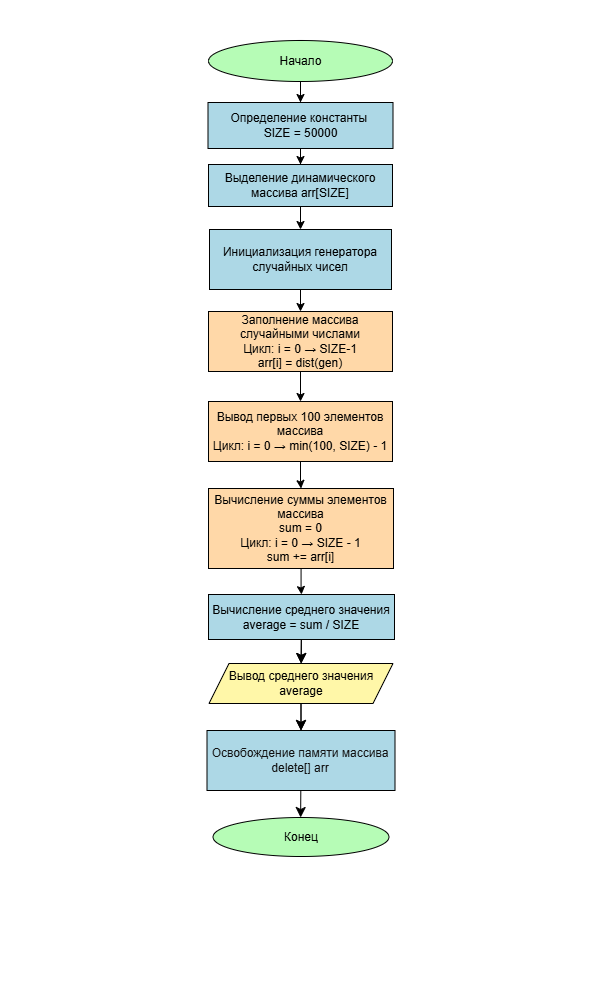

The diagram above was exported from draw.io. Its source (the exported page's mxGraphModel, read from the mxfile embedded in the PNG):
<mxGraphModel dx="1111" dy="681" grid="0" gridSize="10" guides="1" tooltips="1" connect="1" arrows="1" fold="1" page="1" pageScale="1" pageWidth="600" pageHeight="1000" background="light-dark(#000000,#FFFFFF)" math="0" shadow="0">
  <root>
    <mxCell id="0" />
    <mxCell id="1" parent="0" />
    <mxCell id="doy44mVqO59pjQrLM7yg-3" edge="1" parent="1" source="doy44mVqO59pjQrLM7yg-1" style="edgeStyle=orthogonalEdgeStyle;rounded=0;orthogonalLoop=1;jettySize=auto;html=1;strokeColor=light-dark(#000000,#000000);" target="doy44mVqO59pjQrLM7yg-2" value="">
      <mxGeometry relative="1" as="geometry" />
    </mxCell>
    <mxCell id="doy44mVqO59pjQrLM7yg-1" parent="1" style="ellipse;html=1;labelBackgroundColor=none;fillColor=light-dark(#FFFFFF,#B6FCB6);fontColor=light-dark(#000000,#000000);strokeColor=light-dark(#000000,#000000);" value="Начало" vertex="1">
      <mxGeometry height="41" width="184" x="208" y="40" as="geometry" />
    </mxCell>
    <mxCell id="doy44mVqO59pjQrLM7yg-5" edge="1" parent="1" source="doy44mVqO59pjQrLM7yg-2" style="edgeStyle=orthogonalEdgeStyle;rounded=0;orthogonalLoop=1;jettySize=auto;html=1;strokeColor=light-dark(#000000,#000000);" target="doy44mVqO59pjQrLM7yg-4" value="">
      <mxGeometry relative="1" as="geometry" />
    </mxCell>
    <mxCell id="doy44mVqO59pjQrLM7yg-2" parent="1" style="whiteSpace=wrap;html=1;fontColor=light-dark(#000000,#000000);fillColor=light-dark(#FFFFFF,#ADD8E6);strokeColor=light-dark(#000000,#000000);" value="Определение константы&amp;nbsp;&lt;div&gt;SIZE = 50000&lt;/div&gt;" vertex="1">
      <mxGeometry height="46" width="185" x="207.5" y="102" as="geometry" />
    </mxCell>
    <mxCell id="doy44mVqO59pjQrLM7yg-7" edge="1" parent="1" source="doy44mVqO59pjQrLM7yg-4" style="edgeStyle=orthogonalEdgeStyle;rounded=0;orthogonalLoop=1;jettySize=auto;html=1;strokeColor=light-dark(#000000,#000000);" target="doy44mVqO59pjQrLM7yg-6" value="">
      <mxGeometry relative="1" as="geometry" />
    </mxCell>
    <mxCell id="doy44mVqO59pjQrLM7yg-4" parent="1" style="whiteSpace=wrap;html=1;strokeColor=light-dark(#000000,#000000);fillColor=light-dark(#FFFFFF,#ADD8E6);fontColor=light-dark(#000000,#000000);" value="Выделение динамического массива arr[SIZE]" vertex="1">
      <mxGeometry height="42" width="184" x="208" y="164" as="geometry" />
    </mxCell>
    <mxCell id="doy44mVqO59pjQrLM7yg-9" edge="1" parent="1" source="doy44mVqO59pjQrLM7yg-6" style="edgeStyle=orthogonalEdgeStyle;rounded=0;orthogonalLoop=1;jettySize=auto;html=1;strokeColor=light-dark(#000000,#000000);" target="doy44mVqO59pjQrLM7yg-8" value="">
      <mxGeometry relative="1" as="geometry" />
    </mxCell>
    <mxCell id="doy44mVqO59pjQrLM7yg-6" parent="1" style="whiteSpace=wrap;html=1;fontColor=light-dark(#000000,#000000);fillColor=light-dark(#FFFFFF,#ADD8E6);strokeColor=light-dark(#000000,#000000);" value="Инициализация генератора случайных чисел" vertex="1">
      <mxGeometry height="60" width="182" x="209" y="229" as="geometry" />
    </mxCell>
    <mxCell id="doy44mVqO59pjQrLM7yg-11" edge="1" parent="1" source="doy44mVqO59pjQrLM7yg-8" style="edgeStyle=orthogonalEdgeStyle;rounded=0;orthogonalLoop=1;jettySize=auto;html=1;strokeColor=light-dark(#000000,#000000);" target="doy44mVqO59pjQrLM7yg-10" value="">
      <mxGeometry relative="1" as="geometry" />
    </mxCell>
    <mxCell id="doy44mVqO59pjQrLM7yg-8" parent="1" style="whiteSpace=wrap;html=1;fillColor=light-dark(#FFFFFF,#FFD8A8);fontColor=light-dark(#000000,#000000);strokeColor=light-dark(#000000,#000000);" value="Заполнение массива случайными числами&lt;div&gt;Цикл: i = 0&amp;nbsp;→ SIZE-1&lt;/div&gt;&lt;div&gt;arr[i] = dist(gen)&lt;/div&gt;" vertex="1">
      <mxGeometry height="60" width="184" x="208" y="311" as="geometry" />
    </mxCell>
    <mxCell id="doy44mVqO59pjQrLM7yg-13" edge="1" parent="1" source="doy44mVqO59pjQrLM7yg-10" style="edgeStyle=orthogonalEdgeStyle;rounded=0;orthogonalLoop=1;jettySize=auto;html=1;strokeColor=light-dark(#000000,#000000);" target="doy44mVqO59pjQrLM7yg-12" value="">
      <mxGeometry relative="1" as="geometry" />
    </mxCell>
    <mxCell id="doy44mVqO59pjQrLM7yg-10" parent="1" style="whiteSpace=wrap;html=1;fontColor=light-dark(#000000,#000000);fillColor=light-dark(#FFFFFF,#FFD8A8);strokeColor=light-dark(#000000,#000000);" value="Вывод первых 100 элементов массива&lt;div&gt;Цикл: i = 0&amp;nbsp;→ min(100, SIZE) - 1&lt;/div&gt;" vertex="1">
      <mxGeometry height="60" width="184" x="208" y="401" as="geometry" />
    </mxCell>
    <mxCell id="doy44mVqO59pjQrLM7yg-15" edge="1" parent="1" source="doy44mVqO59pjQrLM7yg-12" style="edgeStyle=orthogonalEdgeStyle;rounded=0;orthogonalLoop=1;jettySize=auto;html=1;strokeColor=light-dark(#000000,#000000);" target="doy44mVqO59pjQrLM7yg-14" value="">
      <mxGeometry relative="1" as="geometry" />
    </mxCell>
    <mxCell id="doy44mVqO59pjQrLM7yg-12" parent="1" style="whiteSpace=wrap;html=1;fillColor=light-dark(#FFFFFF,#FFD8A8);fontColor=light-dark(#000000,#000000);strokeColor=light-dark(#000000,#000000);" value="Вычисление суммы элементов массива&lt;br&gt;sum = 0&lt;div&gt;Цикл: i = 0&amp;nbsp;→ SIZE - 1&lt;/div&gt;&lt;div&gt;sum += arr[i]&lt;/div&gt;" vertex="1">
      <mxGeometry height="80" width="185" x="208" y="488" as="geometry" />
    </mxCell>
    <mxCell id="JiixONwzIwPAGKLQC_J4-2" edge="1" parent="1" source="doy44mVqO59pjQrLM7yg-14" style="edgeStyle=none;curved=1;rounded=0;orthogonalLoop=1;jettySize=auto;html=1;fontSize=12;startSize=8;endSize=8;strokeColor=light-dark(#000000,#000000);" target="JiixONwzIwPAGKLQC_J4-1" value="">
      <mxGeometry relative="1" as="geometry" />
    </mxCell>
    <mxCell id="JiixONwzIwPAGKLQC_J4-14" edge="1" parent="1" source="JiixONwzIwPAGKLQC_J4-1" style="edgeStyle=none;curved=1;rounded=0;orthogonalLoop=1;jettySize=auto;html=1;fontSize=12;startSize=8;endSize=8;strokeColor=light-dark(#000000,#000000);" target="JiixONwzIwPAGKLQC_J4-3" value="">
      <mxGeometry relative="1" as="geometry" />
    </mxCell>
    <mxCell id="doy44mVqO59pjQrLM7yg-14" parent="1" style="whiteSpace=wrap;html=1;fontColor=light-dark(#000000,#000000);fillColor=light-dark(#FFFFFF,#ADD8E6);strokeColor=light-dark(#000000,#000000);" value="Вычисление среднего значения&lt;div&gt;average = sum / SIZE&lt;/div&gt;" vertex="1">
      <mxGeometry height="45" width="186" x="208" y="594" as="geometry" />
    </mxCell>
    <mxCell id="JiixONwzIwPAGKLQC_J4-4" edge="1" parent="1" source="JiixONwzIwPAGKLQC_J4-1" style="edgeStyle=none;curved=1;rounded=0;orthogonalLoop=1;jettySize=auto;html=1;fontSize=12;startSize=8;endSize=8;strokeColor=light-dark(#000000,#000000);" target="JiixONwzIwPAGKLQC_J4-3" value="">
      <mxGeometry relative="1" as="geometry" />
    </mxCell>
    <mxCell id="JiixONwzIwPAGKLQC_J4-12" edge="1" parent="1" source="JiixONwzIwPAGKLQC_J4-3" style="edgeStyle=none;curved=1;rounded=0;orthogonalLoop=1;jettySize=auto;html=1;fontSize=12;startSize=8;endSize=8;strokeColor=light-dark(#000000,#000000);" target="JiixONwzIwPAGKLQC_J4-9" value="">
      <mxGeometry relative="1" as="geometry" />
    </mxCell>
    <mxCell id="JiixONwzIwPAGKLQC_J4-3" parent="1" style="whiteSpace=wrap;html=1;fillColor=light-dark(#000000,#ADD8E6);fontColor=#ffffff;strokeColor=light-dark(#000000,#000000);" value="Освобождение памяти массива&lt;div&gt;delete[] arr&lt;/div&gt;" vertex="1">
      <mxGeometry height="60" width="188" x="206.5" y="730" as="geometry" />
    </mxCell>
    <mxCell id="JiixONwzIwPAGKLQC_J4-9" parent="1" style="ellipse;whiteSpace=wrap;html=1;fillColor=light-dark(#FFFFFF,#B6FCB6);fontColor=light-dark(#000000,#000000);strokeColor=light-dark(#000000,#000000);" value="Конец" vertex="1">
      <mxGeometry height="39" width="176" x="212.5" y="817" as="geometry" />
    </mxCell>
    <mxCell id="7aEvo7mEEzkCzQ_-NDp6-21" edge="1" parent="1" source="doy44mVqO59pjQrLM7yg-14" style="edgeStyle=none;curved=1;rounded=0;orthogonalLoop=1;jettySize=auto;html=1;fontSize=12;startSize=8;endSize=8;strokeColor=light-dark(#000000,#000000);" target="JiixONwzIwPAGKLQC_J4-1" value="">
      <mxGeometry relative="1" as="geometry">
        <mxPoint x="300" y="654" as="sourcePoint" />
        <mxPoint x="300" y="920" as="targetPoint" />
      </mxGeometry>
    </mxCell>
    <mxCell id="JiixONwzIwPAGKLQC_J4-1" parent="1" style="shape=parallelogram;perimeter=parallelogramPerimeter;whiteSpace=wrap;html=1;fixedSize=1;fillColor=light-dark(#FFFFFF,#FFF7A8);fontColor=light-dark(#000000,#000000);strokeColor=light-dark(#000000,#000000);" value="Вывод среднего значения&lt;div&gt;average&lt;/div&gt;" vertex="1">
      <mxGeometry height="40" width="184" x="208.5" y="663" as="geometry" />
    </mxCell>
  </root>
</mxGraphModel>